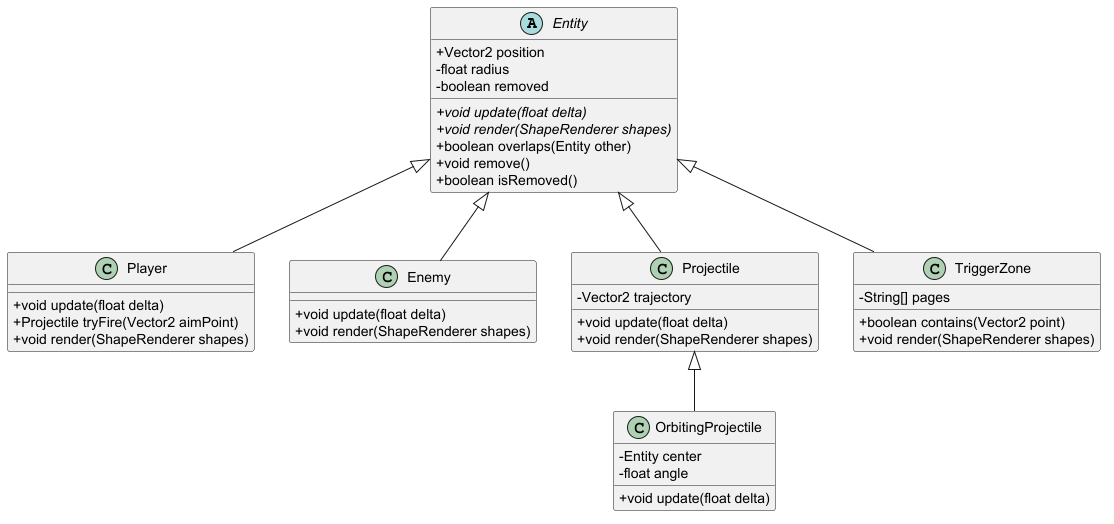

The diagram above was rendered by PlantUML. Its source (embedded in the PNG):
@startuml
skinparam classAttributeIconSize 0

abstract class Entity {
    + Vector2 position
    - float radius
    - boolean removed

    + {abstract} void update(float delta)
    + {abstract} void render(ShapeRenderer shapes)
    + boolean overlaps(Entity other)
    + void remove()
    + boolean isRemoved()
}

class Player {
    + void update(float delta)
    + Projectile tryFire(Vector2 aimPoint)
    + void render(ShapeRenderer shapes)
}

class Enemy {
    + void update(float delta)
    + void render(ShapeRenderer shapes)
}

class Projectile {
    - Vector2 trajectory

    + void update(float delta)
    + void render(ShapeRenderer shapes)
}

class OrbitingProjectile {
    - Entity center
    - float angle

    + void update(float delta)
}

class TriggerZone {
    - String[] pages

    + boolean contains(Vector2 point)
    + void render(ShapeRenderer shapes)
}

Entity <|-- Player
Entity <|-- Enemy
Entity <|-- Projectile
Entity <|-- TriggerZone
Projectile <|-- OrbitingProjectile

@enduml